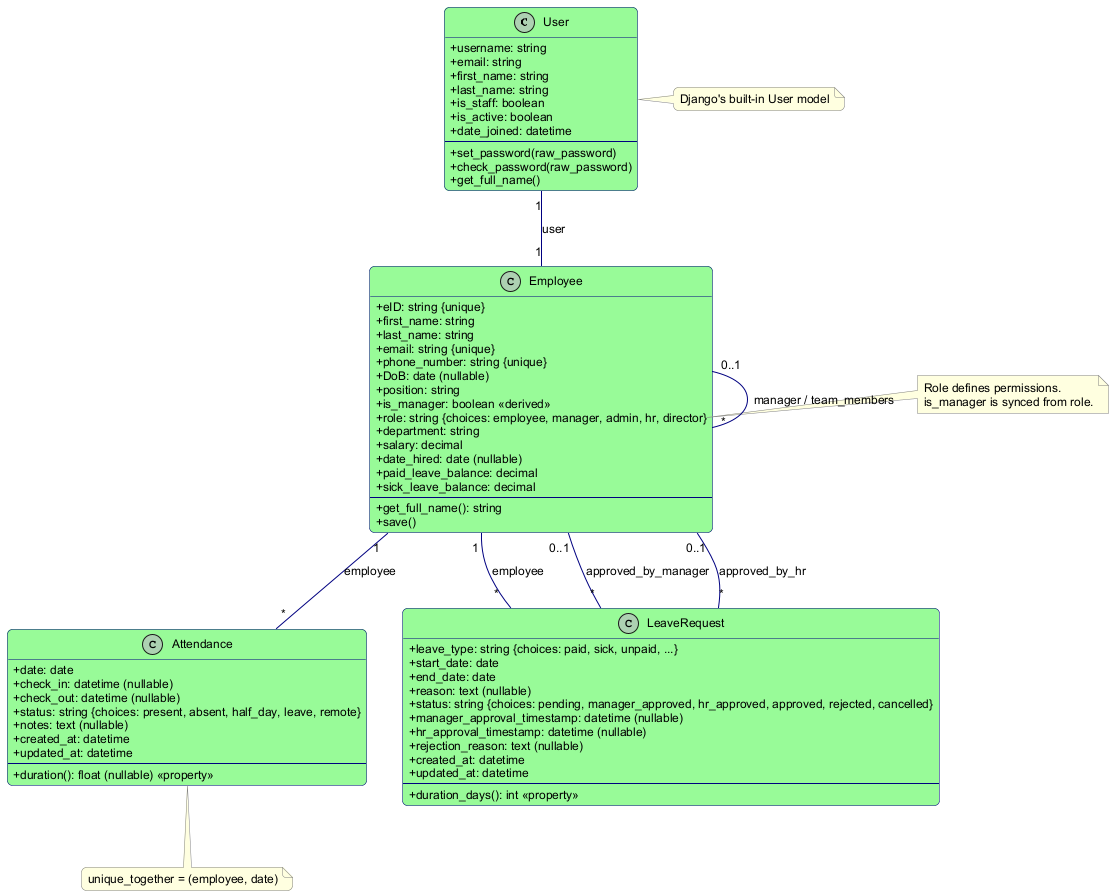

The diagram above was rendered by PlantUML. Its source (embedded in the PNG):
@startuml
' Define skin parameters for better readability
skinparam classAttributeIconSize 0
skinparam defaultFontName Arial
skinparam defaultFontSize 12
skinparam roundcorner 10
skinparam shadowing false
skinparam class {
    BackgroundColor PaleGreen
    ArrowColor Navy
    BorderColor Navy
}
skinparam note {
    BackgroundColor LightYellow
    BorderColor Gray
}

' --- Classes ---

class User {
  + username: string
  + email: string
  + first_name: string
  + last_name: string
  + is_staff: boolean
  + is_active: boolean
  + date_joined: datetime
  --
  + set_password(raw_password)
  + check_password(raw_password)
  + get_full_name()
  ' ... other standard User methods ...
}
note right of User: Django's built-in User model

class Employee {
  + eID: string {unique}
  + first_name: string
  + last_name: string
  + email: string {unique}
  + phone_number: string {unique}
  + DoB: date (nullable)
  + position: string
  + is_manager: boolean <<derived>>
  + role: string {choices: employee, manager, admin, hr, director}
  + department: string
  + salary: decimal
  + date_hired: date (nullable)
  + paid_leave_balance: decimal
  + sick_leave_balance: decimal
  --
  + get_full_name(): string
  + save()
}
note right of Employee::role
  Role defines permissions.
  is_manager is synced from role.
end note

class Attendance {
  + date: date
  + check_in: datetime (nullable)
  + check_out: datetime (nullable)
  + status: string {choices: present, absent, half_day, leave, remote}
  + notes: text (nullable)
  + created_at: datetime
  + updated_at: datetime
  --
  + duration(): float (nullable) <<property>>
}
note bottom of Attendance
  unique_together = (employee, date)
end note

class LeaveRequest {
  + leave_type: string {choices: paid, sick, unpaid, ...}
  + start_date: date
  + end_date: date
  + reason: text (nullable)
  + status: string {choices: pending, manager_approved, hr_approved, approved, rejected, cancelled}
  + manager_approval_timestamp: datetime (nullable)
  + hr_approval_timestamp: datetime (nullable)
  + rejection_reason: text (nullable)
  + created_at: datetime
  + updated_at: datetime
  --
  + duration_days(): int <<property>>
}

' --- Relationships ---

User "1" -- "1" Employee : user
Employee "1" -- "*" Attendance : employee
Employee "1" -- "*" LeaveRequest : employee

' Self-referencing relationship for manager
Employee "0..1" -- "*" Employee : manager / team_members

' Relationships for approval tracking in LeaveRequest
Employee "0..1" -- "*" LeaveRequest : approved_by_manager
Employee "0..1" -- "*" LeaveRequest : approved_by_hr


@enduml